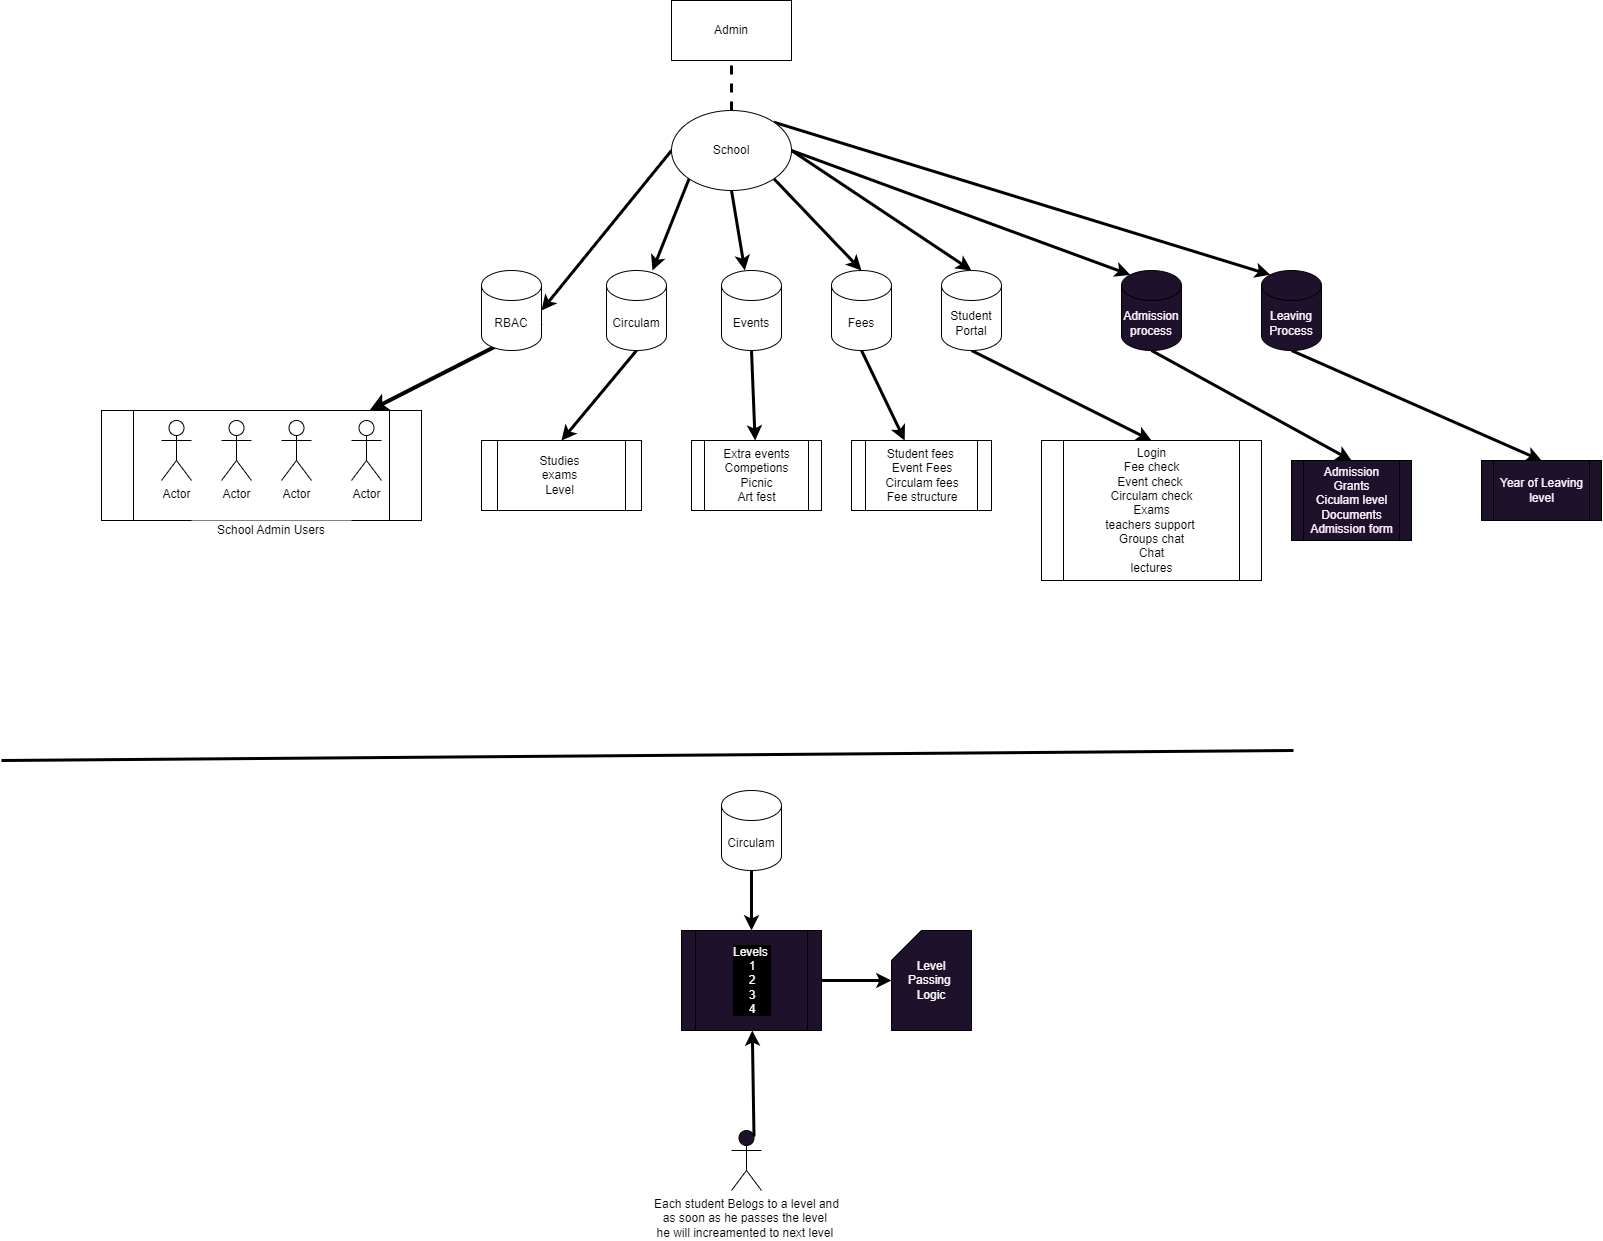

The diagram above was exported from draw.io. Its source (the exported page's mxGraphModel, read from the mxfile embedded in the PNG):
<mxGraphModel dx="2930" dy="1188" grid="1" gridSize="10" guides="1" tooltips="1" connect="1" arrows="1" fold="1" page="1" pageScale="1" pageWidth="850" pageHeight="1100" background="#FFFFFF" math="0" shadow="0">
  <root>
    <mxCell id="0" />
    <mxCell id="1" parent="0" />
    <mxCell id="3" value="Admin" style="rounded=0;whiteSpace=wrap;html=1;" vertex="1" parent="1">
      <mxGeometry x="230" y="40" width="120" height="60" as="geometry" />
    </mxCell>
    <mxCell id="16" style="edgeStyle=none;html=1;exitX=0;exitY=0.5;exitDx=0;exitDy=0;entryX=1;entryY=0.5;entryDx=0;entryDy=0;entryPerimeter=0;strokeColor=#000000;strokeWidth=3;" edge="1" parent="1" source="4" target="15">
      <mxGeometry relative="1" as="geometry" />
    </mxCell>
    <mxCell id="24" style="edgeStyle=none;html=1;exitX=0;exitY=1;exitDx=0;exitDy=0;strokeColor=#000000;strokeWidth=3;" edge="1" parent="1" source="4" target="18">
      <mxGeometry relative="1" as="geometry" />
    </mxCell>
    <mxCell id="25" style="edgeStyle=none;html=1;exitX=0.5;exitY=1;exitDx=0;exitDy=0;strokeColor=#000000;strokeWidth=3;" edge="1" parent="1" source="4" target="19">
      <mxGeometry relative="1" as="geometry" />
    </mxCell>
    <mxCell id="26" style="edgeStyle=none;html=1;exitX=1;exitY=1;exitDx=0;exitDy=0;entryX=0.5;entryY=0;entryDx=0;entryDy=0;entryPerimeter=0;strokeColor=#000000;strokeWidth=3;" edge="1" parent="1" source="4" target="20">
      <mxGeometry relative="1" as="geometry" />
    </mxCell>
    <mxCell id="27" style="edgeStyle=none;html=1;exitX=1;exitY=0.5;exitDx=0;exitDy=0;entryX=0.5;entryY=0;entryDx=0;entryDy=0;entryPerimeter=0;strokeColor=#000000;strokeWidth=3;" edge="1" parent="1" source="4" target="21">
      <mxGeometry relative="1" as="geometry" />
    </mxCell>
    <mxCell id="58" style="edgeStyle=none;html=1;exitX=1;exitY=0.5;exitDx=0;exitDy=0;entryX=0.145;entryY=0;entryDx=0;entryDy=4.35;entryPerimeter=0;strokeColor=#000000;strokeWidth=3;fontColor=#FFF0FC;" edge="1" parent="1" source="4" target="51">
      <mxGeometry relative="1" as="geometry" />
    </mxCell>
    <mxCell id="60" style="edgeStyle=none;html=1;exitX=1;exitY=0;exitDx=0;exitDy=0;entryX=0.145;entryY=0;entryDx=0;entryDy=4.35;entryPerimeter=0;strokeColor=#000000;strokeWidth=3;fontColor=#FFF0FC;" edge="1" parent="1" source="4" target="56">
      <mxGeometry relative="1" as="geometry" />
    </mxCell>
    <mxCell id="4" value="School" style="ellipse;whiteSpace=wrap;html=1;" vertex="1" parent="1">
      <mxGeometry x="230" y="150" width="120" height="80" as="geometry" />
    </mxCell>
    <mxCell id="5" value="" style="endArrow=none;dashed=1;html=1;entryX=0.5;entryY=1;entryDx=0;entryDy=0;exitX=0.5;exitY=0;exitDx=0;exitDy=0;strokeColor=#000000;strokeWidth=3;" edge="1" parent="1" source="4" target="3">
      <mxGeometry width="50" height="50" relative="1" as="geometry">
        <mxPoint x="270" y="350" as="sourcePoint" />
        <mxPoint x="320" y="300" as="targetPoint" />
      </mxGeometry>
    </mxCell>
    <mxCell id="7" value="" style="shape=process;whiteSpace=wrap;html=1;backgroundOutline=1;" vertex="1" parent="1">
      <mxGeometry x="-340" y="450" width="320" height="110" as="geometry" />
    </mxCell>
    <mxCell id="8" value="Actor" style="shape=umlActor;verticalLabelPosition=bottom;verticalAlign=top;html=1;outlineConnect=0;" vertex="1" parent="1">
      <mxGeometry x="-280" y="460" width="30" height="60" as="geometry" />
    </mxCell>
    <mxCell id="9" value="Actor" style="shape=umlActor;verticalLabelPosition=bottom;verticalAlign=top;html=1;outlineConnect=0;" vertex="1" parent="1">
      <mxGeometry x="-220" y="460" width="30" height="60" as="geometry" />
    </mxCell>
    <mxCell id="10" value="Actor" style="shape=umlActor;verticalLabelPosition=bottom;verticalAlign=top;html=1;outlineConnect=0;" vertex="1" parent="1">
      <mxGeometry x="-160" y="460" width="30" height="60" as="geometry" />
    </mxCell>
    <mxCell id="11" value="Actor" style="shape=umlActor;verticalLabelPosition=bottom;verticalAlign=top;html=1;outlineConnect=0;" vertex="1" parent="1">
      <mxGeometry x="-90" y="460" width="30" height="60" as="geometry" />
    </mxCell>
    <mxCell id="13" value="School Admin Users" style="text;html=1;strokeColor=none;fillColor=default;align=center;verticalAlign=middle;whiteSpace=wrap;rounded=0;" vertex="1" parent="1">
      <mxGeometry x="-250" y="560" width="160" height="20" as="geometry" />
    </mxCell>
    <mxCell id="17" style="edgeStyle=none;html=1;exitX=1;exitY=0;exitDx=0;exitDy=52.5;exitPerimeter=0;strokeWidth=4;strokeColor=#000000;" edge="1" parent="1" source="15" target="7">
      <mxGeometry relative="1" as="geometry" />
    </mxCell>
    <mxCell id="15" value="RBAC" style="shape=cylinder3;whiteSpace=wrap;html=1;boundedLbl=1;backgroundOutline=1;size=15;" vertex="1" parent="1">
      <mxGeometry x="40" y="310" width="60" height="80" as="geometry" />
    </mxCell>
    <mxCell id="29" style="edgeStyle=none;html=1;exitX=0.5;exitY=1;exitDx=0;exitDy=0;exitPerimeter=0;entryX=0.5;entryY=0;entryDx=0;entryDy=0;strokeColor=#000000;strokeWidth=3;" edge="1" parent="1" source="18" target="28">
      <mxGeometry relative="1" as="geometry" />
    </mxCell>
    <mxCell id="18" value="Circulam" style="shape=cylinder3;whiteSpace=wrap;html=1;boundedLbl=1;backgroundOutline=1;size=15;fillColor=default;" vertex="1" parent="1">
      <mxGeometry x="165" y="310" width="60" height="80" as="geometry" />
    </mxCell>
    <mxCell id="31" style="edgeStyle=none;html=1;exitX=0.5;exitY=1;exitDx=0;exitDy=0;exitPerimeter=0;strokeColor=#000000;strokeWidth=3;" edge="1" parent="1" source="19" target="30">
      <mxGeometry relative="1" as="geometry" />
    </mxCell>
    <mxCell id="19" value="Events" style="shape=cylinder3;whiteSpace=wrap;html=1;boundedLbl=1;backgroundOutline=1;size=15;fillColor=default;" vertex="1" parent="1">
      <mxGeometry x="280" y="310" width="60" height="80" as="geometry" />
    </mxCell>
    <mxCell id="33" style="edgeStyle=none;html=1;exitX=0.5;exitY=1;exitDx=0;exitDy=0;exitPerimeter=0;strokeColor=#000000;strokeWidth=3;" edge="1" parent="1" source="20" target="32">
      <mxGeometry relative="1" as="geometry" />
    </mxCell>
    <mxCell id="20" value="Fees" style="shape=cylinder3;whiteSpace=wrap;html=1;boundedLbl=1;backgroundOutline=1;size=15;fillColor=default;" vertex="1" parent="1">
      <mxGeometry x="390" y="310" width="60" height="80" as="geometry" />
    </mxCell>
    <mxCell id="35" style="edgeStyle=none;html=1;exitX=0.5;exitY=1;exitDx=0;exitDy=0;exitPerimeter=0;entryX=0.5;entryY=0;entryDx=0;entryDy=0;strokeColor=#000000;strokeWidth=3;" edge="1" parent="1" source="21" target="34">
      <mxGeometry relative="1" as="geometry" />
    </mxCell>
    <mxCell id="21" value="Student&lt;br&gt;Portal" style="shape=cylinder3;whiteSpace=wrap;html=1;boundedLbl=1;backgroundOutline=1;size=15;fillColor=default;" vertex="1" parent="1">
      <mxGeometry x="500" y="310" width="60" height="80" as="geometry" />
    </mxCell>
    <mxCell id="28" value="Studies&lt;br&gt;exams&lt;br&gt;Level" style="shape=process;whiteSpace=wrap;html=1;backgroundOutline=1;fillColor=default;" vertex="1" parent="1">
      <mxGeometry x="40" y="480" width="160" height="70" as="geometry" />
    </mxCell>
    <mxCell id="30" value="Extra events&lt;br&gt;Competions&lt;br&gt;Picnic&lt;br&gt;Art fest" style="shape=process;whiteSpace=wrap;html=1;backgroundOutline=1;fillColor=default;" vertex="1" parent="1">
      <mxGeometry x="250" y="480" width="130" height="70" as="geometry" />
    </mxCell>
    <mxCell id="32" value="Student fees&amp;nbsp;&lt;br&gt;Event Fees&lt;br&gt;Circulam fees&lt;br&gt;Fee structure" style="shape=process;whiteSpace=wrap;html=1;backgroundOutline=1;fillColor=default;" vertex="1" parent="1">
      <mxGeometry x="410" y="480" width="140" height="70" as="geometry" />
    </mxCell>
    <mxCell id="34" value="Login&lt;br&gt;Fee check&lt;br&gt;Event check&amp;nbsp;&lt;br&gt;Circulam check&lt;br&gt;Exams&lt;br&gt;teachers support&amp;nbsp;&lt;br&gt;Groups chat&lt;br&gt;Chat&lt;br&gt;lectures" style="shape=process;whiteSpace=wrap;html=1;backgroundOutline=1;fillColor=default;" vertex="1" parent="1">
      <mxGeometry x="600" y="480" width="220" height="140" as="geometry" />
    </mxCell>
    <mxCell id="36" value="" style="endArrow=none;html=1;strokeColor=#000000;strokeWidth=3;" edge="1" parent="1">
      <mxGeometry width="50" height="50" relative="1" as="geometry">
        <mxPoint x="-440" y="800" as="sourcePoint" />
        <mxPoint x="852" y="790" as="targetPoint" />
      </mxGeometry>
    </mxCell>
    <mxCell id="44" style="edgeStyle=none;html=1;exitX=0.5;exitY=1;exitDx=0;exitDy=0;exitPerimeter=0;entryX=0.5;entryY=0;entryDx=0;entryDy=0;strokeColor=#000000;strokeWidth=3;fontColor=#FCFCFC;" edge="1" parent="1" source="37" target="39">
      <mxGeometry relative="1" as="geometry" />
    </mxCell>
    <mxCell id="37" value="Circulam" style="shape=cylinder3;whiteSpace=wrap;html=1;boundedLbl=1;backgroundOutline=1;size=15;fillColor=default;" vertex="1" parent="1">
      <mxGeometry x="280" y="830" width="60" height="80" as="geometry" />
    </mxCell>
    <mxCell id="45" style="edgeStyle=none;html=1;exitX=1;exitY=0.5;exitDx=0;exitDy=0;strokeColor=#000000;strokeWidth=3;fontColor=#FCFCFC;" edge="1" parent="1" source="39" target="40">
      <mxGeometry relative="1" as="geometry" />
    </mxCell>
    <mxCell id="39" value="&lt;font color=&quot;#fcfcfc&quot;&gt;Levels&amp;nbsp;&lt;br&gt;1&lt;br&gt;2&lt;br&gt;3&lt;br&gt;4&lt;br&gt;&lt;/font&gt;" style="shape=process;whiteSpace=wrap;html=1;backgroundOutline=1;labelBackgroundColor=#000000;strokeColor=#000000;fontColor=#050505;fillColor=#1d112c;" vertex="1" parent="1">
      <mxGeometry x="240" y="970" width="140" height="100" as="geometry" />
    </mxCell>
    <mxCell id="40" value="Level Passing&amp;nbsp;&lt;br&gt;Logic" style="shape=card;whiteSpace=wrap;html=1;labelBackgroundColor=none;strokeColor=#000000;fontColor=#FCFCFC;fillColor=#1d112c;" vertex="1" parent="1">
      <mxGeometry x="450" y="970" width="80" height="100" as="geometry" />
    </mxCell>
    <mxCell id="48" style="edgeStyle=none;html=1;exitX=0.75;exitY=0.1;exitDx=0;exitDy=0;exitPerimeter=0;strokeColor=#000000;strokeWidth=3;fontColor=#030303;" edge="1" parent="1" source="47" target="39">
      <mxGeometry relative="1" as="geometry" />
    </mxCell>
    <mxCell id="47" value="Each student Belogs to a level and &lt;br&gt;as soon as he passes the level&amp;nbsp;&lt;br&gt;he will increamented to next level&amp;nbsp;" style="shape=umlActor;verticalLabelPosition=bottom;verticalAlign=top;html=1;outlineConnect=0;labelBackgroundColor=none;strokeColor=#000000;fontColor=#030303;fillColor=#1d112c;" vertex="1" parent="1">
      <mxGeometry x="290" y="1170" width="30" height="60" as="geometry" />
    </mxCell>
    <mxCell id="62" style="edgeStyle=none;html=1;exitX=0.5;exitY=1;exitDx=0;exitDy=0;exitPerimeter=0;entryX=0.5;entryY=0;entryDx=0;entryDy=0;strokeColor=#000000;strokeWidth=3;fontColor=#FFF0FC;" edge="1" parent="1" source="51" target="61">
      <mxGeometry relative="1" as="geometry" />
    </mxCell>
    <mxCell id="51" value="Admission process" style="shape=cylinder3;whiteSpace=wrap;html=1;boundedLbl=1;backgroundOutline=1;size=15;labelBackgroundColor=none;strokeColor=#000000;fontColor=#FFF0FC;fillColor=#1d112c;" vertex="1" parent="1">
      <mxGeometry x="680" y="310" width="60" height="80" as="geometry" />
    </mxCell>
    <mxCell id="64" style="edgeStyle=none;html=1;exitX=0.5;exitY=1;exitDx=0;exitDy=0;exitPerimeter=0;entryX=0.5;entryY=0;entryDx=0;entryDy=0;strokeColor=#000000;strokeWidth=3;fontColor=#FFF0FC;" edge="1" parent="1" source="56" target="63">
      <mxGeometry relative="1" as="geometry" />
    </mxCell>
    <mxCell id="56" value="Leaving Process" style="shape=cylinder3;whiteSpace=wrap;html=1;boundedLbl=1;backgroundOutline=1;size=15;labelBackgroundColor=none;strokeColor=#000000;fontColor=#FFF0FC;fillColor=#1d112c;" vertex="1" parent="1">
      <mxGeometry x="820" y="310" width="60" height="80" as="geometry" />
    </mxCell>
    <mxCell id="61" value="Admission Grants&lt;br&gt;Ciculam level&lt;br&gt;Documents&lt;br&gt;Admission form" style="shape=process;whiteSpace=wrap;html=1;backgroundOutline=1;labelBackgroundColor=none;strokeColor=#000000;fontColor=#FFF0FC;fillColor=#1d112c;" vertex="1" parent="1">
      <mxGeometry x="850" y="500" width="120" height="80" as="geometry" />
    </mxCell>
    <mxCell id="63" value="Year of Leaving level" style="shape=process;whiteSpace=wrap;html=1;backgroundOutline=1;labelBackgroundColor=none;strokeColor=#000000;fontColor=#FFF0FC;fillColor=#1d112c;" vertex="1" parent="1">
      <mxGeometry x="1040" y="500" width="120" height="60" as="geometry" />
    </mxCell>
  </root>
</mxGraphModel>